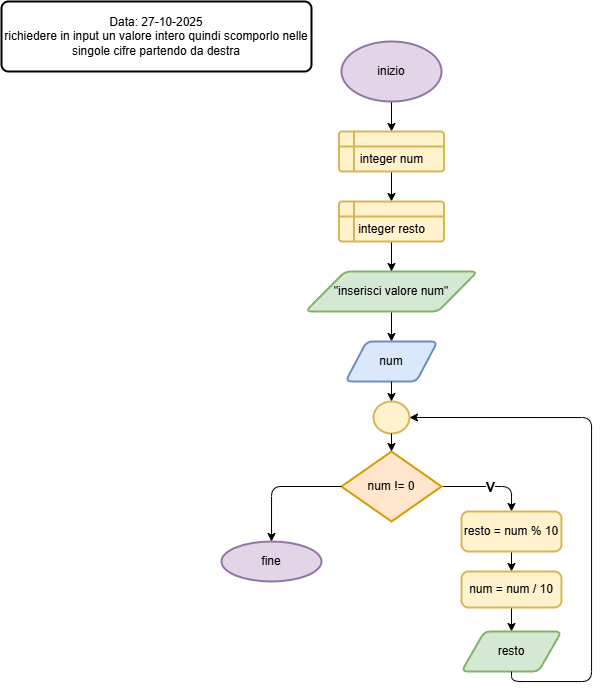

The diagram above was exported from draw.io. Its source (the exported page's mxGraphModel, read from the mxfile embedded in the PNG):
<mxGraphModel dx="925" dy="627" grid="1" gridSize="10" guides="1" tooltips="1" connect="1" arrows="1" fold="1" page="1" pageScale="1" pageWidth="827" pageHeight="1169" background="#ffffff" math="0" shadow="0">
  <root>
    <mxCell id="0" />
    <mxCell id="1" parent="0" />
    <mxCell id="2" value="Data: 27-10-2025&lt;div&gt;richiedere in input un valore intero quindi scomporlo nelle singole cifre partendo da destra&lt;/div&gt;" style="rounded=1;whiteSpace=wrap;html=1;absoluteArcSize=1;arcSize=14;strokeWidth=2;" vertex="1" parent="1">
      <mxGeometry x="10" y="10" width="310" height="70" as="geometry" />
    </mxCell>
    <mxCell id="5" style="edgeStyle=none;html=1;exitX=0.5;exitY=1;exitDx=0;exitDy=0;exitPerimeter=0;entryX=0.5;entryY=0;entryDx=0;entryDy=0;" edge="1" parent="1" source="3" target="4">
      <mxGeometry relative="1" as="geometry" />
    </mxCell>
    <mxCell id="3" value="inizio" style="strokeWidth=2;html=1;shape=mxgraph.flowchart.start_1;whiteSpace=wrap;fillColor=#e1d5e7;strokeColor=#9673a6;" vertex="1" parent="1">
      <mxGeometry x="350" y="50" width="100" height="60" as="geometry" />
    </mxCell>
    <mxCell id="32" style="edgeStyle=none;html=1;exitX=0.5;exitY=1;exitDx=0;exitDy=0;entryX=0.5;entryY=0;entryDx=0;entryDy=0;" edge="1" parent="1" source="4" target="26">
      <mxGeometry relative="1" as="geometry" />
    </mxCell>
    <mxCell id="4" value="&lt;div&gt;&lt;br&gt;&lt;/div&gt;integer num" style="shape=internalStorage;whiteSpace=wrap;html=1;dx=15;dy=15;rounded=1;arcSize=8;strokeWidth=2;fillColor=#fff2cc;strokeColor=#d6b656;" vertex="1" parent="1">
      <mxGeometry x="347.5" y="140" width="105" height="40" as="geometry" />
    </mxCell>
    <mxCell id="9" style="edgeStyle=none;html=1;exitX=0.5;exitY=1;exitDx=0;exitDy=0;entryX=0.5;entryY=0;entryDx=0;entryDy=0;" edge="1" parent="1" source="6" target="8">
      <mxGeometry relative="1" as="geometry" />
    </mxCell>
    <mxCell id="6" value="&quot;inserisci valore num&quot;" style="shape=parallelogram;html=1;strokeWidth=2;perimeter=parallelogramPerimeter;whiteSpace=wrap;rounded=1;arcSize=12;size=0.23;fillColor=#d5e8d4;strokeColor=#82b366;" vertex="1" parent="1">
      <mxGeometry x="314" y="280" width="172" height="40" as="geometry" />
    </mxCell>
    <mxCell id="8" value="num" style="shape=parallelogram;html=1;strokeWidth=2;perimeter=parallelogramPerimeter;whiteSpace=wrap;rounded=1;arcSize=12;size=0.23;fillColor=#dae8fc;strokeColor=#6c8ebf;" vertex="1" parent="1">
      <mxGeometry x="354" y="350" width="92" height="40" as="geometry" />
    </mxCell>
    <mxCell id="15" style="edgeStyle=orthogonalEdgeStyle;html=1;exitX=1;exitY=0.5;exitDx=0;exitDy=0;exitPerimeter=0;entryX=0.5;entryY=0;entryDx=0;entryDy=0;" edge="1" parent="1" source="12" target="14">
      <mxGeometry relative="1" as="geometry" />
    </mxCell>
    <mxCell id="34" value="&lt;b&gt;&lt;font style=&quot;font-size: 14px;&quot;&gt;V&lt;/font&gt;&lt;/b&gt;" style="edgeLabel;html=1;align=center;verticalAlign=middle;resizable=0;points=[];" vertex="1" connectable="0" parent="15">
      <mxGeometry x="0.0289" relative="1" as="geometry">
        <mxPoint x="-1" as="offset" />
      </mxGeometry>
    </mxCell>
    <mxCell id="12" value="num != 0" style="strokeWidth=2;html=1;shape=mxgraph.flowchart.decision;whiteSpace=wrap;fillColor=#ffe6cc;strokeColor=#d79b00;" vertex="1" parent="1">
      <mxGeometry x="350" y="460" width="100" height="70" as="geometry" />
    </mxCell>
    <mxCell id="17" style="edgeStyle=none;html=1;exitX=0.5;exitY=1;exitDx=0;exitDy=0;entryX=0.5;entryY=0;entryDx=0;entryDy=0;" edge="1" parent="1" source="14" target="16">
      <mxGeometry relative="1" as="geometry" />
    </mxCell>
    <mxCell id="14" value="resto = num % 10" style="rounded=1;whiteSpace=wrap;html=1;absoluteArcSize=1;arcSize=14;strokeWidth=2;fillColor=#fff2cc;strokeColor=#d6b656;" vertex="1" parent="1">
      <mxGeometry x="470" y="520" width="100" height="40" as="geometry" />
    </mxCell>
    <mxCell id="28" style="edgeStyle=none;html=1;exitX=0.5;exitY=1;exitDx=0;exitDy=0;entryX=0.5;entryY=0;entryDx=0;entryDy=0;" edge="1" parent="1" source="16" target="27">
      <mxGeometry relative="1" as="geometry" />
    </mxCell>
    <mxCell id="16" value="num = num / 10" style="rounded=1;whiteSpace=wrap;html=1;absoluteArcSize=1;arcSize=14;strokeWidth=2;fillColor=#fff2cc;strokeColor=#d6b656;" vertex="1" parent="1">
      <mxGeometry x="470" y="580" width="100" height="36" as="geometry" />
    </mxCell>
    <mxCell id="20" value="" style="strokeWidth=2;html=1;shape=mxgraph.flowchart.start_2;whiteSpace=wrap;fillColor=#fff2cc;strokeColor=#d6b656;" vertex="1" parent="1">
      <mxGeometry x="382" y="410" width="36" height="32" as="geometry" />
    </mxCell>
    <mxCell id="21" style="edgeStyle=none;html=1;exitX=0.5;exitY=1;exitDx=0;exitDy=0;entryX=0.5;entryY=0;entryDx=0;entryDy=0;entryPerimeter=0;" edge="1" parent="1" source="8" target="20">
      <mxGeometry relative="1" as="geometry" />
    </mxCell>
    <mxCell id="22" style="edgeStyle=none;html=1;exitX=0.5;exitY=1;exitDx=0;exitDy=0;exitPerimeter=0;entryX=0.5;entryY=0;entryDx=0;entryDy=0;entryPerimeter=0;" edge="1" parent="1" source="20" target="12">
      <mxGeometry relative="1" as="geometry" />
    </mxCell>
    <mxCell id="33" style="edgeStyle=none;html=1;exitX=0.5;exitY=1;exitDx=0;exitDy=0;entryX=0.5;entryY=0;entryDx=0;entryDy=0;" edge="1" parent="1" source="26" target="6">
      <mxGeometry relative="1" as="geometry" />
    </mxCell>
    <mxCell id="26" value="&lt;div&gt;&lt;br&gt;&lt;/div&gt;integer resto" style="shape=internalStorage;whiteSpace=wrap;html=1;dx=15;dy=15;rounded=1;arcSize=8;strokeWidth=2;fillColor=#fff2cc;strokeColor=#d6b656;" vertex="1" parent="1">
      <mxGeometry x="347.5" y="210" width="105" height="40" as="geometry" />
    </mxCell>
    <mxCell id="27" value="resto" style="shape=parallelogram;html=1;strokeWidth=2;perimeter=parallelogramPerimeter;whiteSpace=wrap;rounded=1;arcSize=12;size=0.23;fillColor=#d5e8d4;strokeColor=#82b366;" vertex="1" parent="1">
      <mxGeometry x="470" y="640" width="100" height="40" as="geometry" />
    </mxCell>
    <mxCell id="29" style="edgeStyle=orthogonalEdgeStyle;html=1;exitX=0.5;exitY=1;exitDx=0;exitDy=0;entryX=1;entryY=0.5;entryDx=0;entryDy=0;entryPerimeter=0;" edge="1" parent="1" source="27" target="20">
      <mxGeometry relative="1" as="geometry">
        <Array as="points">
          <mxPoint x="520" y="690" />
          <mxPoint x="600" y="690" />
          <mxPoint x="600" y="426" />
        </Array>
      </mxGeometry>
    </mxCell>
    <mxCell id="30" value="fine" style="strokeWidth=2;html=1;shape=mxgraph.flowchart.start_1;whiteSpace=wrap;fillColor=#e1d5e7;strokeColor=#9673a6;" vertex="1" parent="1">
      <mxGeometry x="230" y="550" width="100" height="40" as="geometry" />
    </mxCell>
    <mxCell id="31" style="edgeStyle=orthogonalEdgeStyle;html=1;exitX=0;exitY=0.5;exitDx=0;exitDy=0;exitPerimeter=0;entryX=0.5;entryY=0;entryDx=0;entryDy=0;entryPerimeter=0;" edge="1" parent="1" source="12" target="30">
      <mxGeometry relative="1" as="geometry" />
    </mxCell>
  </root>
</mxGraphModel>